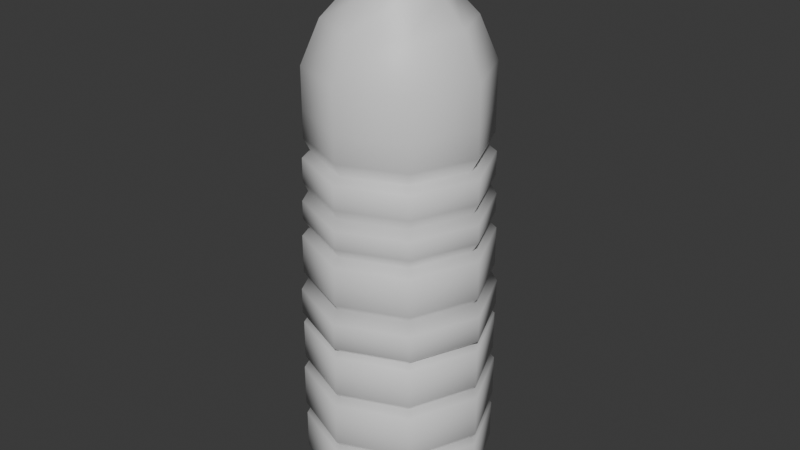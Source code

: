 # Source: Water.blend  (saved by Blender 4.0.36; exported with 4.5.12 LTS)
import bpy
from mathutils import Matrix  # noqa: F401  (used for matrix-valued properties, if any)

bpy.ops.wm.read_factory_settings(use_empty=True)
scene = bpy.context.scene
scene.name = 'Scene'

# ---- collections
col_collection = bpy.data.collections.new('Collection'); scene.collection.children.link(col_collection)

# ---- materials (node trees are filled in below, after node groups)
mat_material = bpy.data.materials.new('Material')
mat_material.alpha_threshold = 0.0
mat_material.use_transparent_shadow = False
mat_material.roughness = 0.5
mat_material.line_color = (0.0, 0.0, 0.0, 1.0)

# ---- material node trees
mat_material.use_nodes = True; mat_material.node_tree.nodes.clear()
_N = mat_material.node_tree.nodes; _L = mat_material.node_tree.links
n0 = _N.new('ShaderNodeOutputMaterial'); n0.name = 'Material Output'; n0.location = (300, 300)
n1 = _N.new('ShaderNodeBsdfPrincipled'); n1.name = 'Principled BSDF'; n1.location = (10, 300)
n1.inputs[3].default_value = 1.45
_L.new(n1.outputs[0], n0.inputs[0])
n0.is_active_output = True

# ---- world
world_world = bpy.data.worlds.new('World'); scene.world = world_world
world_world.use_nodes = True; world_world.node_tree.nodes.clear()
_N = world_world.node_tree.nodes; _L = world_world.node_tree.links
n0 = _N.new('ShaderNodeOutputWorld'); n0.name = 'World Output'; n0.location = (300, 300)
n1 = _N.new('ShaderNodeBackground'); n1.name = 'Background'; n1.location = (10, 300)
n1.inputs[0].default_value = (0.05088, 0.05088, 0.05088, 1.0)
_L.new(n1.outputs[0], n0.inputs[0])
n0.is_active_output = True
world_world.color = (0.05088, 0.05088, 0.05088)
world_world.use_sun_shadow = False
world_world.sun_shadow_jitter_overblur = 0.0

# ---- meshes
me_cube = bpy.data.meshes.new('Cube')
me_cube.from_pydata([(-1.237, 1.198, 5.42), (-1.237, 1.198, 4.882), (-1.75, -0.03919, 5.42), (-1.75, -0.03919, 4.882), (-1.237, -1.276, 5.42), (-1.237, -1.276, 4.882), (-6.077e-09, -1.789, 5.42), (-6.077e-09, -1.789, 4.882), (1.237, -1.276, 5.42), (1.237, -1.276, 4.882), (1.75, -0.03919, 5.42), (1.75, -0.03919, 4.882), (1.237, 1.198, 5.42), (1.237, 1.198, 4.882), (-6.077e-09, 1.711, 5.42), (-6.077e-09, 1.711, 4.882), (-1.628, -0.03919, 4.628), (-1.151, 1.112, 4.628), (-1.151, -1.19, 4.628), (1.628, -0.03919, 4.628), (1.151, -1.19, 4.628), (-3.863e-08, 1.588, 4.628), (1.151, 1.112, 4.628), (-3.863e-08, -1.667, 4.628), (-1.789, -0.03919, 4.491), (-1.265, 1.226, 4.491), (-1.265, -1.304, 4.491), (1.789, -0.03919, 4.491), (1.265, -1.304, 4.491), (-4.378e-08, 1.75, 4.491), (1.265, 1.226, 4.491), (-4.378e-08, -1.829, 4.491), (-1.789, -0.03919, 4.02), (-1.265, 1.226, 4.02), (-1.265, -1.304, 4.02), (1.789, -0.03919, 4.02), (1.265, -1.304, 4.02), (1.813e-08, 1.75, 4.02), (1.265, 1.226, 4.02), (1.813e-08, -1.829, 4.02), (-1.698, -0.03919, 3.824), (-1.201, 1.162, 3.824), (-1.201, -1.24, 3.824), (1.698, -0.03919, 3.824), (1.201, -1.24, 3.824), (1.695e-08, 1.659, 3.824), (1.201, 1.162, 3.824), (1.695e-08, -1.737, 3.824), (-1.816, -0.03919, 3.628), (-1.284, 1.245, 3.628), (-1.284, -1.323, 3.628), (1.816, -0.03919, 3.628), (1.284, -1.323, 3.628), (7.781e-09, 1.776, 3.628), (1.284, 1.245, 3.628), (7.781e-09, -1.855, 3.628), (-1.816, -0.03919, 3.256), (-1.284, 1.245, 3.256), (-1.284, -1.323, 3.256), (1.816, -0.03919, 3.256), (1.284, -1.323, 3.256), (3.021e-09, 1.776, 3.256), (1.284, 1.245, 3.256), (3.021e-09, -1.855, 3.256), (-1.689, -0.03919, 3.06), (-1.194, 1.155, 3.06), (-1.194, -1.234, 3.06), (1.689, -0.03919, 3.06), (1.194, -1.234, 3.06), (6.441e-09, 1.65, 3.06), (1.194, 1.155, 3.06), (6.441e-09, -1.728, 3.06), (-1.844, -0.03919, 2.903), (-1.304, 1.265, 2.903), (-1.304, -1.343, 2.903), (1.844, -0.03919, 2.903), (1.304, -1.343, 2.903), (1.269e-09, 1.805, 2.903), (1.304, 1.265, 2.903), (1.269e-09, -1.883, 2.903), (-1.844, -0.03919, 2.119), (-1.304, 1.265, 2.119), (-1.304, -1.343, 2.119), (1.844, -0.03919, 2.119), (1.304, -1.343, 2.119), (-4.732e-08, 1.805, 2.119), (1.304, 1.265, 2.119), (-4.732e-08, -1.883, 2.119), (-1.753, -0.03919, 2.002), (-1.24, 1.2, 2.002), (-1.24, -1.279, 2.002), (1.753, -0.03919, 2.002), (1.24, -1.279, 2.002), (-3.942e-08, 1.714, 2.002), (1.24, 1.2, 2.002), (-3.942e-08, -1.792, 2.002), (-1.898, -0.03919, 1.747), (-1.342, 1.303, 1.747), (-1.342, -1.381, 1.747), (1.898, -0.03919, 1.747), (1.342, -1.381, 1.747), (-6.334e-08, 1.859, 1.747), (1.342, 1.303, 1.747), (-6.334e-08, -1.937, 1.747), (-1.898, -0.03919, 1.218), (-1.342, 1.303, 1.218), (-1.342, -1.381, 1.218), (1.898, -0.03919, 1.218), (1.342, -1.381, 1.218), (-4.786e-08, 1.859, 1.218), (1.342, 1.303, 1.218), (-4.786e-08, -1.937, 1.218), (-1.744, -0.03919, 1.1), (-1.233, 1.194, 1.1), (-1.233, -1.272, 1.1), (1.744, -0.03919, 1.1), (1.233, -1.272, 1.1), (-3.721e-08, 1.705, 1.1), (1.233, 1.194, 1.1), (-3.721e-08, -1.783, 1.1), (-1.882, -0.03919, 1.002), (-1.331, 1.291, 1.002), (-1.331, -1.37, 1.002), (1.882, -0.03919, 1.002), (1.331, -1.37, 1.002), (-4.85e-08, 1.843, 1.002), (1.331, 1.291, 1.002), (-4.85e-08, -1.921, 1.002), (-1.882, -0.03919, 0.1988), (-1.331, 1.291, 0.1988), (-1.331, -1.37, 0.1988), (1.882, -0.03919, 0.1988), (1.331, -1.37, 0.1988), (-3.415e-08, 1.843, 0.1988), (1.331, 1.291, 0.1988), (-3.415e-08, -1.921, 0.1988), (-1.777, -0.03919, 0.08123), (-1.257, 1.217, 0.08123), (-1.257, -1.296, 0.08123), (1.777, -0.03919, 0.08123), (1.257, -1.296, 0.08123), (-2.727e-08, 1.738, 0.08123), (1.257, 1.217, 0.08123), (-2.727e-08, -1.816, 0.08123), (-1.912, -0.03919, -0.05595), (-1.352, 1.312, -0.05595), (-1.352, -1.391, -0.05595), (1.912, -0.03919, -0.05595), (1.352, -1.391, -0.05595), (-3.583e-08, 1.872, -0.05595), (1.352, 1.312, -0.05595), (-3.583e-08, -1.951, -0.05595), (-1.912, -0.03919, -0.9182), (-1.352, 1.312, -0.9182), (-1.352, -1.391, -0.9182), (1.912, -0.03919, -0.9182), (1.352, -1.391, -0.9182), (-3.583e-08, 1.872, -0.9182), (1.352, 1.312, -0.9182), (-3.583e-08, -1.951, -0.9182), (-1.805, -0.03919, -1.055), (-1.276, 1.237, -1.055), (-1.276, -1.316, -1.055), (1.805, -0.03919, -1.055), (1.276, -1.316, -1.055), (-2.911e-08, 1.766, -1.055), (1.276, 1.237, -1.055), (-2.911e-08, -1.844, -1.055), (-1.899, -0.03919, -1.173), (-1.343, 1.303, -1.173), (-1.343, -1.382, -1.173), (1.899, -0.03919, -1.173), (1.343, -1.382, -1.173), (-3.741e-08, 1.86, -1.173), (1.343, 1.303, -1.173), (-3.741e-08, -1.938, -1.173), (-1.899, -0.03919, -1.976), (-1.343, 1.303, -1.976), (-1.343, -1.382, -1.976), (1.899, -0.03919, -1.976), (1.343, -1.382, -1.976), (-4.68e-08, 1.86, -1.976), (1.343, 1.303, -1.976), (-4.68e-08, -1.938, -1.976), (-1.676, -0.03919, -2.466), (-1.185, 1.146, -2.466), (-1.185, -1.225, -2.466), (1.676, -0.03919, -2.466), (1.185, -1.225, -2.466), (-4.587e-08, 1.637, -2.466), (1.185, 1.146, -2.466), (-4.587e-08, -1.716, -2.466), (-1.298, -0.03919, -2.819), (-0.9181, 0.8789, -2.819), (-0.9181, -0.9573, -2.819), (1.298, -0.03919, -2.819), (0.9181, -0.9573, -2.819), (-1.992e-08, 1.259, -2.819), (0.9181, 0.8789, -2.819), (-1.992e-08, -1.338, -2.819), (-1.014, -0.03919, -2.819), (-0.7167, 0.6775, -2.819), (-0.7167, -0.7559, -2.819), (1.014, -0.03919, -2.819), (0.7167, -0.7559, -2.819), (-2.75e-09, 0.9744, -2.819), (0.7167, 0.6775, -2.819), (-2.75e-09, -1.053, -2.819), (-0.6491, -0.03919, -2.659), (-0.459, 0.4198, -2.659), (-0.459, -0.4982, -2.659), (0.6491, -0.03919, -2.659), (0.459, -0.4982, -2.659), (1.992e-08, 0.6099, -2.659), (0.459, 0.4198, -2.659), (1.992e-08, -0.6883, -2.659), (-1.237, 1.198, 6.243), (-1.75, -0.03919, 6.243), (-6.077e-09, 1.711, 6.243), (-1.237, -1.276, 6.243), (-6.077e-09, -1.789, 6.243), (1.237, -1.276, 6.243), (1.75, -0.03919, 6.243), (1.237, 1.198, 6.243), (-0.9842, 0.945, 7.089), (-1.392, -0.03919, 7.089), (-9.357e-09, 1.353, 7.089), (-0.9842, -1.023, 7.089), (-9.357e-09, -1.431, 7.089), (0.9842, -1.023, 7.089), (1.392, -0.03919, 7.089), (0.9842, 0.945, 7.089), (-0.6252, 0.5861, 7.63), (-0.8842, -0.03919, 7.63), (-4.128e-08, 0.845, 7.63), (-0.6252, -0.6644, 7.63), (-4.128e-08, -0.9234, 7.63), (0.6252, -0.6644, 7.63), (0.8842, -0.03919, 7.63), (0.6252, 0.5861, 7.63), (-0.6252, 0.5861, 7.913), (-0.8842, -0.03919, 7.913), (-4.128e-08, 0.845, 7.913), (-0.6252, -0.6644, 7.913), (-4.128e-08, -0.9234, 7.913), (0.6252, -0.6644, 7.913), (0.8842, -0.03919, 7.913), (0.6252, 0.5861, 7.913), (-0.7142, 0.675, 7.913), (-1.01, -0.03919, 7.913), (-4.821e-08, 0.9708, 7.913), (-0.7142, -0.7534, 7.913), (-4.821e-08, -1.049, 7.913), (0.7142, -0.7534, 7.913), (1.01, -0.03919, 7.913), (0.7142, 0.675, 7.913), (-0.7142, 0.675, 7.96), (-1.01, -0.03919, 7.96), (-4.821e-08, 0.9708, 7.96), (-0.7142, -0.7534, 7.96), (-4.821e-08, -1.049, 7.96), (0.7142, -0.7534, 7.96), (1.01, -0.03919, 7.96), (0.7142, 0.675, 7.96), (-0.6459, 0.6067, 7.96), (-0.9134, -0.03919, 7.96), (-4.431e-08, 0.8742, 7.96), (-0.6459, -0.6851, 7.96), (-4.431e-08, -0.9526, 7.96), (0.6459, -0.6851, 7.96), (0.9134, -0.03919, 7.96), (0.6459, 0.6067, 7.96), (-0.6459, 0.6067, 8.273), (-0.9134, -0.03919, 8.273), (-4.431e-08, 0.8742, 8.273), (-0.6459, -0.6851, 8.273), (-4.431e-08, -0.9526, 8.273), (0.6459, -0.6851, 8.273), (0.9134, -0.03919, 8.273), (0.6459, 0.6067, 8.273), (-0.6243, 0.5851, 8.273), (-0.8829, -0.03919, 8.273), (-4.308e-08, 0.8437, 8.273), (-0.6243, -0.6635, 8.273), (-4.308e-08, -0.922, 8.273), (0.6243, -0.6635, 8.273), (0.8829, -0.03919, 8.273), (0.6243, 0.5851, 8.273), (-0.6243, 0.5851, 8.841), (-0.8829, -0.03919, 8.841), (-4.308e-08, 0.8437, 8.841), (-0.6243, -0.6635, 8.841), (-4.308e-08, -0.922, 8.841), (0.6243, -0.6635, 8.841), (0.8829, -0.03919, 8.841), (0.6243, 0.5851, 8.841), (-0.5482, 0.509, 8.9), (-0.7753, -0.03919, 8.9), (-3.965e-08, 0.7361, 8.9), (-0.5482, -0.5874, 8.9), (-3.965e-08, -0.8145, 8.9), (0.5482, -0.5874, 8.9), (0.7753, -0.03919, 8.9), (0.5482, 0.509, 8.9)], [], [(5, 4, 2, 3), (13, 12, 10, 11), (15, 14, 12, 13), (9, 8, 6, 7), (7, 6, 4, 5), (11, 10, 8, 9), (8, 10, 222, 221), (3, 2, 0, 1), (1, 0, 14, 15), (13, 11, 19, 22), (17, 21, 29, 25), (15, 13, 22, 21), (1, 15, 21, 17), (7, 5, 18, 23), (5, 3, 16, 18), (3, 1, 17, 16), (9, 7, 23, 20), (11, 9, 20, 19), (31, 26, 34, 39), (20, 23, 31, 28), (19, 20, 28, 27), (16, 17, 25, 24), (22, 19, 27, 30), (23, 18, 26, 31), (21, 22, 30, 29), (18, 16, 24, 26), (32, 33, 41, 40), (29, 30, 38, 37), (26, 24, 32, 34), (25, 29, 37, 33), (28, 31, 39, 36), (27, 28, 36, 35), (24, 25, 33, 32), (30, 27, 35, 38), (41, 45, 53, 49), (38, 35, 43, 46), (39, 34, 42, 47), (37, 38, 46, 45), (34, 32, 40, 42), (33, 37, 45, 41), (36, 39, 47, 44), (35, 36, 44, 43), (53, 54, 62, 61), (44, 47, 55, 52), (43, 44, 52, 51), (40, 41, 49, 48), (46, 43, 51, 54), (47, 42, 50, 55), (45, 46, 54, 53), (42, 40, 48, 50), (62, 59, 67, 70), (50, 48, 56, 58), (49, 53, 61, 57), (52, 55, 63, 60), (51, 52, 60, 59), (48, 49, 57, 56), (54, 51, 59, 62), (55, 50, 58, 63), (68, 71, 79, 76), (63, 58, 66, 71), (61, 62, 70, 69), (58, 56, 64, 66), (57, 61, 69, 65), (60, 63, 71, 68), (59, 60, 68, 67), (56, 57, 65, 64), (73, 77, 85, 81), (67, 68, 76, 75), (64, 65, 73, 72), (70, 67, 75, 78), (71, 66, 74, 79), (69, 70, 78, 77), (66, 64, 72, 74), (65, 69, 77, 73), (87, 82, 90, 95), (76, 79, 87, 84), (75, 76, 84, 83), (72, 73, 81, 80), (78, 75, 83, 86), (79, 74, 82, 87), (77, 78, 86, 85), (74, 72, 80, 82), (88, 89, 97, 96), (85, 86, 94, 93), (82, 80, 88, 90), (81, 85, 93, 89), (84, 87, 95, 92), (83, 84, 92, 91), (80, 81, 89, 88), (86, 83, 91, 94), (97, 101, 109, 105), (94, 91, 99, 102), (95, 90, 98, 103), (93, 94, 102, 101), (90, 88, 96, 98), (89, 93, 101, 97), (92, 95, 103, 100), (91, 92, 100, 99), (106, 104, 112, 114), (100, 103, 111, 108), (99, 100, 108, 107), (96, 97, 105, 104), (102, 99, 107, 110), (103, 98, 106, 111), (101, 102, 110, 109), (98, 96, 104, 106), (118, 115, 123, 126), (105, 109, 117, 113), (108, 111, 119, 116), (107, 108, 116, 115), (104, 105, 113, 112), (110, 107, 115, 118), (111, 106, 114, 119), (109, 110, 118, 117), (123, 124, 132, 131), (119, 114, 122, 127), (117, 118, 126, 125), (114, 112, 120, 122), (113, 117, 125, 121), (116, 119, 127, 124), (115, 116, 124, 123), (112, 113, 121, 120), (129, 133, 141, 137), (120, 121, 129, 128), (126, 123, 131, 134), (127, 122, 130, 135), (125, 126, 134, 133), (122, 120, 128, 130), (121, 125, 133, 129), (124, 127, 135, 132), (141, 142, 150, 149), (132, 135, 143, 140), (131, 132, 140, 139), (128, 129, 137, 136), (134, 131, 139, 142), (135, 130, 138, 143), (133, 134, 142, 141), (130, 128, 136, 138), (150, 147, 155, 158), (138, 136, 144, 146), (137, 141, 149, 145), (140, 143, 151, 148), (139, 140, 148, 147), (136, 137, 145, 144), (142, 139, 147, 150), (143, 138, 146, 151), (156, 159, 167, 164), (151, 146, 154, 159), (149, 150, 158, 157), (146, 144, 152, 154), (145, 149, 157, 153), (148, 151, 159, 156), (147, 148, 156, 155), (144, 145, 153, 152), (161, 165, 173, 169), (155, 156, 164, 163), (152, 153, 161, 160), (158, 155, 163, 166), (159, 154, 162, 167), (157, 158, 166, 165), (154, 152, 160, 162), (153, 157, 165, 161), (175, 170, 178, 183), (164, 167, 175, 172), (163, 164, 172, 171), (160, 161, 169, 168), (166, 163, 171, 174), (167, 162, 170, 175), (165, 166, 174, 173), (162, 160, 168, 170), (176, 177, 185, 184), (173, 174, 182, 181), (170, 168, 176, 178), (169, 173, 181, 177), (172, 175, 183, 180), (171, 172, 180, 179), (168, 169, 177, 176), (174, 171, 179, 182), (185, 189, 197, 193), (182, 179, 187, 190), (183, 178, 186, 191), (181, 182, 190, 189), (178, 176, 184, 186), (177, 181, 189, 185), (180, 183, 191, 188), (179, 180, 188, 187), (194, 192, 200, 202), (188, 191, 199, 196), (187, 188, 196, 195), (184, 185, 193, 192), (190, 187, 195, 198), (191, 186, 194, 199), (189, 190, 198, 197), (186, 184, 192, 194), (206, 203, 211, 214), (193, 197, 205, 201), (196, 199, 207, 204), (195, 196, 204, 203), (192, 193, 201, 200), (198, 195, 203, 206), (199, 194, 202, 207), (197, 198, 206, 205), (214, 211, 212, 215, 210, 208, 209, 213), (207, 202, 210, 215), (205, 206, 214, 213), (202, 200, 208, 210), (201, 205, 213, 209), (204, 207, 215, 212), (203, 204, 212, 211), (200, 201, 209, 208), (222, 223, 231, 230), (2, 4, 219, 217), (14, 0, 216, 218), (6, 8, 221, 220), (12, 14, 218, 223), (0, 2, 217, 216), (10, 12, 223, 222), (4, 6, 220, 219), (227, 228, 236, 235), (220, 221, 229, 228), (217, 219, 227, 225), (216, 217, 225, 224), (223, 218, 226, 231), (221, 222, 230, 229), (219, 220, 228, 227), (218, 216, 224, 226), (239, 234, 242, 247), (226, 224, 232, 234), (230, 231, 239, 238), (228, 229, 237, 236), (225, 227, 235, 233), (224, 225, 233, 232), (231, 226, 234, 239), (229, 230, 238, 237), (244, 245, 253, 252), (237, 238, 246, 245), (235, 236, 244, 243), (234, 232, 240, 242), (238, 239, 247, 246), (236, 237, 245, 244), (233, 235, 243, 241), (232, 233, 241, 240), (254, 255, 263, 262), (241, 243, 251, 249), (240, 241, 249, 248), (247, 242, 250, 255), (245, 246, 254, 253), (243, 244, 252, 251), (242, 240, 248, 250), (246, 247, 255, 254), (261, 262, 270, 269), (252, 253, 261, 260), (249, 251, 259, 257), (248, 249, 257, 256), (255, 250, 258, 263), (253, 254, 262, 261), (251, 252, 260, 259), (250, 248, 256, 258), (264, 265, 273, 272), (259, 260, 268, 267), (258, 256, 264, 266), (262, 263, 271, 270), (260, 261, 269, 268), (257, 259, 267, 265), (256, 257, 265, 264), (263, 258, 266, 271), (278, 279, 287, 286), (271, 266, 274, 279), (269, 270, 278, 277), (267, 268, 276, 275), (266, 264, 272, 274), (270, 271, 279, 278), (268, 269, 277, 276), (265, 267, 275, 273), (282, 280, 288, 290), (276, 277, 285, 284), (273, 275, 283, 281), (272, 273, 281, 280), (279, 274, 282, 287), (277, 278, 286, 285), (275, 276, 284, 283), (274, 272, 280, 282), (295, 290, 298, 303), (286, 287, 295, 294), (284, 285, 293, 292), (281, 283, 291, 289), (280, 281, 289, 288), (287, 282, 290, 295), (285, 286, 294, 293), (283, 284, 292, 291), (299, 300, 301, 302, 303, 298, 296, 297), (293, 294, 302, 301), (291, 292, 300, 299), (290, 288, 296, 298), (294, 295, 303, 302), (292, 293, 301, 300), (289, 291, 299, 297), (288, 289, 297, 296)])
me_cube.polygons.foreach_set('use_smooth', [True] * 298)
_uv = me_cube.uv_layers.new(name='UVMap')
_uv.uv.foreach_set('vector', [0.6732, 0.1999, 0.675, 0.1667, 0.7335, 0.171, 0.7317, 0.2043, 0.6564, 0.9157, 0.6564, 0.8824, 0.715, 0.8836, 0.715, 0.9169, 0.5734, 0.9157, 0.5734, 0.8824, 0.6564, 0.8824, 0.6564, 0.9157, 0.8162, 0.9157, 0.8162, 0.8824, 0.8748, 0.8836, 0.8748, 0.9169, 0.5903, 0.1954, 0.5921, 0.1622, 0.675, 0.1667, 0.6732, 0.1999, 0.7332, 0.9157, 0.7332, 0.8824, 0.8162, 0.8824, 0.8162, 0.9157, 0.8162, 0.8824, 0.7332, 0.8824, 0.7332, 0.8314, 0.8162, 0.8314, 0.4136, 0.9157, 0.4136, 0.8824, 0.4965, 0.8824, 0.4965, 0.9157, 0.4965, 0.9157, 0.4965, 0.8824, 0.5552, 0.8836, 0.5552, 0.9169, 0.6564, 0.9157, 0.715, 0.9169, 0.708, 0.9327, 0.6535, 0.9316, 0.7295, 0.4602, 0.7841, 0.4057, 0.7934, 0.4095, 0.7334, 0.4695, 0.5734, 0.9157, 0.6564, 0.9157, 0.6535, 0.9316, 0.5763, 0.9316, 0.4965, 0.9157, 0.5552, 0.9169, 0.5482, 0.9327, 0.4937, 0.9316, 0.5903, 0.1954, 0.6732, 0.1999, 0.6694, 0.2157, 0.5924, 0.2115, 0.3549, 0.9169, 0.4136, 0.9157, 0.4165, 0.9316, 0.3619, 0.9327, 0.4136, 0.9157, 0.4965, 0.9157, 0.4937, 0.9316, 0.4165, 0.9316, 0.8162, 0.9157, 0.8748, 0.9169, 0.8679, 0.9327, 0.8133, 0.9316, 0.7332, 0.9157, 0.8162, 0.9157, 0.8133, 0.9316, 0.7361, 0.9316, 0.3549, 0.6493, 0.3549, 0.5644, 0.384, 0.5644, 0.384, 0.6493, 0.6523, 0.2739, 0.5978, 0.3285, 0.5885, 0.3246, 0.6485, 0.2646, 0.7295, 0.2739, 0.6523, 0.2739, 0.6485, 0.2646, 0.7334, 0.2646, 0.6523, 0.4602, 0.7295, 0.4602, 0.7334, 0.4695, 0.6485, 0.4695, 0.7841, 0.3285, 0.7295, 0.2739, 0.7334, 0.2646, 0.7934, 0.3246, 0.5978, 0.3285, 0.5978, 0.4057, 0.5885, 0.4095, 0.5885, 0.3246, 0.7841, 0.4057, 0.7841, 0.3285, 0.7934, 0.3246, 0.7934, 0.4095, 0.5978, 0.4057, 0.6523, 0.4602, 0.6485, 0.4695, 0.5885, 0.4095, 0.03821, 0.6713, 0.03821, 0.5864, 0.05046, 0.5886, 0.05046, 0.6691, 0.5769, 0.6493, 0.5769, 0.5644, 0.6061, 0.5644, 0.6061, 0.6493, 0.3549, 0.5644, 0.3561, 0.5044, 0.3852, 0.5044, 0.384, 0.5644, 0.009077, 0.5864, 0.01028, 0.5264, 0.03941, 0.5264, 0.03821, 0.5864, 0.3561, 0.7093, 0.3549, 0.6493, 0.384, 0.6493, 0.3852, 0.7093, 0.7556, 0.00978, 0.8404, 0.009077, 0.8407, 0.03821, 0.7558, 0.03892, 0.009077, 0.6713, 0.009077, 0.5864, 0.03821, 0.5864, 0.03821, 0.6713, 0.5769, 0.5644, 0.5781, 0.5044, 0.6073, 0.5044, 0.6061, 0.5644, 0.6195, 0.7041, 0.6183, 0.6471, 0.6303, 0.6499, 0.6315, 0.7108, 0.6061, 0.5644, 0.6073, 0.5044, 0.6195, 0.5097, 0.6183, 0.5666, 0.384, 0.6493, 0.384, 0.5644, 0.3963, 0.5666, 0.3963, 0.6471, 0.6061, 0.6493, 0.6061, 0.5644, 0.6183, 0.5666, 0.6183, 0.6471, 0.384, 0.5644, 0.3852, 0.5044, 0.3974, 0.5097, 0.3963, 0.5666, 0.03821, 0.5864, 0.03941, 0.5264, 0.0516, 0.5316, 0.05046, 0.5886, 0.3852, 0.7093, 0.384, 0.6493, 0.3963, 0.6471, 0.3974, 0.7041, 0.7558, 0.03892, 0.8407, 0.03821, 0.8386, 0.05048, 0.7581, 0.05114, 0.6303, 0.6499, 0.6303, 0.5638, 0.6534, 0.5638, 0.6534, 0.6499, 0.3974, 0.7041, 0.3963, 0.6471, 0.4083, 0.6499, 0.4095, 0.7108, 0.7581, 0.05114, 0.8386, 0.05048, 0.8415, 0.06246, 0.7554, 0.06317, 0.05046, 0.6691, 0.05046, 0.5886, 0.06246, 0.5858, 0.06246, 0.6719, 0.6183, 0.5666, 0.6195, 0.5097, 0.6315, 0.5029, 0.6303, 0.5638, 0.3963, 0.6471, 0.3963, 0.5666, 0.4083, 0.5638, 0.4083, 0.6499, 0.6183, 0.6471, 0.6183, 0.5666, 0.6303, 0.5638, 0.6303, 0.6499, 0.0516, 0.726, 0.05046, 0.6691, 0.06246, 0.6719, 0.06368, 0.7328, 0.6534, 0.5638, 0.6546, 0.5029, 0.6668, 0.5102, 0.6657, 0.5668, 0.4083, 0.5638, 0.4095, 0.5029, 0.4326, 0.5029, 0.4313, 0.5638, 0.06246, 0.5858, 0.06368, 0.5249, 0.08675, 0.5249, 0.08553, 0.5858, 0.8415, 0.06246, 0.9024, 0.06317, 0.9026, 0.08624, 0.8417, 0.08552, 0.7554, 0.06317, 0.8415, 0.06246, 0.8417, 0.08552, 0.7556, 0.08624, 0.06246, 0.6719, 0.06246, 0.5858, 0.08553, 0.5858, 0.08553, 0.6719, 0.6303, 0.5638, 0.6315, 0.5029, 0.6546, 0.5029, 0.6534, 0.5638, 0.4083, 0.6499, 0.4083, 0.5638, 0.4313, 0.5638, 0.4313, 0.6499, 0.9265, 0.2002, 0.9265, 0.1201, 0.9353, 0.1165, 0.9353, 0.2039, 0.4313, 0.6499, 0.4313, 0.5638, 0.4436, 0.5668, 0.4436, 0.6469, 0.6534, 0.6499, 0.6534, 0.5638, 0.6657, 0.5668, 0.6657, 0.6469, 0.08675, 0.7328, 0.08553, 0.6719, 0.09782, 0.6689, 0.09895, 0.7255, 0.08553, 0.5858, 0.08675, 0.5249, 0.09895, 0.5321, 0.09782, 0.5888, 0.4326, 0.7108, 0.4313, 0.6499, 0.4436, 0.6469, 0.4448, 0.7036, 0.7556, 0.08624, 0.8417, 0.08552, 0.8388, 0.09783, 0.7587, 0.0985, 0.08553, 0.6719, 0.08553, 0.5858, 0.09782, 0.5888, 0.09782, 0.6689, 0.1074, 0.5851, 0.1086, 0.5233, 0.1572, 0.5233, 0.1559, 0.5851, 0.7587, 0.0985, 0.8388, 0.09783, 0.8425, 0.1073, 0.7551, 0.1081, 0.09782, 0.6689, 0.09782, 0.5888, 0.1074, 0.5851, 0.1074, 0.6726, 0.9328, 0.582, 0.9328, 0.5019, 0.9416, 0.4982, 0.9416, 0.5857, 0.4436, 0.6469, 0.4436, 0.5668, 0.4532, 0.5632, 0.4532, 0.6506, 0.6657, 0.6469, 0.6657, 0.5668, 0.6752, 0.5632, 0.6752, 0.6506, 0.9416, 0.6075, 0.9416, 0.6876, 0.9328, 0.6913, 0.9328, 0.6038, 0.9426, 0.391, 0.9426, 0.4711, 0.9337, 0.4748, 0.9337, 0.3874, 0.5017, 0.6506, 0.5017, 0.5632, 0.5091, 0.5653, 0.5091, 0.6484, 0.8425, 0.1073, 0.9044, 0.1081, 0.9048, 0.1566, 0.8429, 0.1559, 0.7551, 0.1081, 0.8425, 0.1073, 0.8429, 0.1559, 0.7555, 0.1566, 0.1074, 0.6726, 0.1074, 0.5851, 0.1559, 0.5851, 0.1559, 0.6726, 0.6752, 0.5632, 0.6765, 0.5013, 0.725, 0.5013, 0.7238, 0.5632, 0.4532, 0.6506, 0.4532, 0.5632, 0.5017, 0.5632, 0.5017, 0.6506, 0.6752, 0.6506, 0.6752, 0.5632, 0.7238, 0.5632, 0.7238, 0.6506, 0.4532, 0.5632, 0.4544, 0.5013, 0.503, 0.5013, 0.5017, 0.5632, 0.1633, 0.6704, 0.1633, 0.5873, 0.1789, 0.5838, 0.1789, 0.6738, 0.7238, 0.6506, 0.7238, 0.5632, 0.7312, 0.5653, 0.7312, 0.6484, 0.5017, 0.5632, 0.503, 0.5013, 0.5103, 0.5065, 0.5091, 0.5653, 0.1559, 0.5851, 0.1572, 0.5233, 0.1645, 0.5285, 0.1633, 0.5873, 0.8429, 0.1559, 0.9048, 0.1566, 0.8996, 0.164, 0.8409, 0.1633, 0.7555, 0.1566, 0.8429, 0.1559, 0.8409, 0.1633, 0.7577, 0.164, 0.1559, 0.6726, 0.1559, 0.5851, 0.1633, 0.5873, 0.1633, 0.6704, 0.7238, 0.5632, 0.725, 0.5013, 0.7323, 0.5065, 0.7312, 0.5653, 0.1789, 0.5838, 0.1802, 0.5202, 0.213, 0.5202, 0.2117, 0.5838, 0.7312, 0.5653, 0.7323, 0.5065, 0.7481, 0.4982, 0.7468, 0.5619, 0.5091, 0.6484, 0.5091, 0.5653, 0.5247, 0.5619, 0.5247, 0.6519, 0.7312, 0.6484, 0.7312, 0.5653, 0.7468, 0.5619, 0.7468, 0.6519, 0.5091, 0.5653, 0.5103, 0.5065, 0.526, 0.4982, 0.5247, 0.5619, 0.1633, 0.5873, 0.1645, 0.5285, 0.1802, 0.5202, 0.1789, 0.5838, 0.8409, 0.1633, 0.8996, 0.164, 0.9081, 0.1796, 0.8444, 0.1789, 0.7577, 0.164, 0.8409, 0.1633, 0.8444, 0.1789, 0.7544, 0.1796, 0.4185, 0.009077, 0.5085, 0.009077, 0.5049, 0.01789, 0.4222, 0.01789, 0.8444, 0.1789, 0.9081, 0.1796, 0.9083, 0.2124, 0.8447, 0.2117, 0.7544, 0.1796, 0.8444, 0.1789, 0.8447, 0.2117, 0.7547, 0.2124, 0.1789, 0.6738, 0.1789, 0.5838, 0.2117, 0.5838, 0.2117, 0.6738, 0.7468, 0.5619, 0.7481, 0.4982, 0.7808, 0.4982, 0.7796, 0.5619, 0.5247, 0.6519, 0.5247, 0.5619, 0.5575, 0.5619, 0.5575, 0.6519, 0.7468, 0.6519, 0.7468, 0.5619, 0.7796, 0.5619, 0.7796, 0.6519, 0.5247, 0.5619, 0.526, 0.4982, 0.5588, 0.4982, 0.5575, 0.5619, 0.5624, 0.331, 0.504, 0.2725, 0.5072, 0.2646, 0.5703, 0.3277, 0.5722, 0.07271, 0.5722, 0.1627, 0.5634, 0.1591, 0.5634, 0.07636, 0.3549, 0.1627, 0.3549, 0.07271, 0.3637, 0.07636, 0.3637, 0.1591, 0.4185, 0.2264, 0.3549, 0.1627, 0.3637, 0.1591, 0.4222, 0.2175, 0.5085, 0.009077, 0.5722, 0.07271, 0.5634, 0.07636, 0.5049, 0.01789, 0.5085, 0.2264, 0.4185, 0.2264, 0.4222, 0.2175, 0.5049, 0.2175, 0.3549, 0.07271, 0.4185, 0.009077, 0.4222, 0.01789, 0.3637, 0.07636, 0.5722, 0.1627, 0.5085, 0.2264, 0.5049, 0.2175, 0.5634, 0.1591, 0.009782, 0.2646, 0.09902, 0.2646, 0.09902, 0.3144, 0.009782, 0.3144, 0.3628, 0.331, 0.3628, 0.4137, 0.3549, 0.417, 0.3549, 0.3277, 0.5624, 0.4137, 0.5624, 0.331, 0.5703, 0.3277, 0.5703, 0.417, 0.3628, 0.4137, 0.4213, 0.4722, 0.418, 0.4801, 0.3549, 0.417, 0.504, 0.4722, 0.5624, 0.4137, 0.5703, 0.417, 0.5072, 0.4801, 0.4213, 0.2725, 0.3628, 0.331, 0.3549, 0.3277, 0.418, 0.2646, 0.504, 0.2725, 0.4213, 0.2725, 0.418, 0.2646, 0.5072, 0.2646, 0.4213, 0.4722, 0.504, 0.4722, 0.5072, 0.4801, 0.418, 0.4801, 0.9225, 0.8364, 0.9225, 0.9256, 0.9165, 0.9231, 0.9165, 0.8388, 0.009782, 0.009077, 0.09902, 0.009077, 0.09902, 0.05885, 0.009782, 0.05885, 0.2719, 0.2646, 0.335, 0.2659, 0.335, 0.3157, 0.2719, 0.3144, 0.1827, 0.009077, 0.2719, 0.009077, 0.2719, 0.05885, 0.1827, 0.05885, 0.1827, 0.2646, 0.2719, 0.2646, 0.2719, 0.3144, 0.1827, 0.3144, 0.2719, 0.009077, 0.335, 0.01034, 0.335, 0.06012, 0.2719, 0.05885, 0.09902, 0.009077, 0.1621, 0.01034, 0.1621, 0.06012, 0.09902, 0.05885, 0.09902, 0.2646, 0.1621, 0.2659, 0.1621, 0.3157, 0.09902, 0.3144, 0.1852, 0.3218, 0.2695, 0.3218, 0.2726, 0.3302, 0.182, 0.3302, 0.2529, 0.7322, 0.2529, 0.6429, 0.2589, 0.6454, 0.2589, 0.7297, 0.009782, 0.3144, 0.09902, 0.3144, 0.09654, 0.3218, 0.01226, 0.3218, 0.009782, 0.05885, 0.09902, 0.05885, 0.09654, 0.06626, 0.01226, 0.06626, 0.9165, 0.8182, 0.9165, 0.729, 0.9225, 0.7314, 0.9225, 0.8157, 0.1827, 0.05885, 0.2719, 0.05885, 0.2695, 0.06626, 0.1852, 0.06626, 0.1827, 0.3144, 0.2719, 0.3144, 0.2695, 0.3218, 0.1852, 0.3218, 0.9325, 0.009077, 0.9325, 0.09832, 0.9265, 0.09584, 0.9265, 0.01156, 0.2726, 0.3302, 0.3367, 0.3314, 0.3367, 0.3849, 0.2726, 0.3836, 0.8192, 0.3906, 0.8192, 0.4748, 0.8115, 0.478, 0.8115, 0.3874, 0.8451, 0.3906, 0.8451, 0.4748, 0.8374, 0.478, 0.8374, 0.3874, 0.2911, 0.7269, 0.2911, 0.6426, 0.2988, 0.6394, 0.2988, 0.7301, 0.01226, 0.3218, 0.09654, 0.3218, 0.09973, 0.3302, 0.009077, 0.3302, 0.01226, 0.06626, 0.09654, 0.06626, 0.09973, 0.0746, 0.009077, 0.0746, 0.3169, 0.7269, 0.3169, 0.6426, 0.3246, 0.6394, 0.3246, 0.7301, 0.1852, 0.06626, 0.2695, 0.06626, 0.2726, 0.0746, 0.182, 0.0746, 0.09973, 0.3836, 0.1638, 0.3849, 0.1577, 0.3934, 0.09721, 0.3922, 0.182, 0.0746, 0.2726, 0.0746, 0.2726, 0.128, 0.182, 0.128, 0.182, 0.3302, 0.2726, 0.3302, 0.2726, 0.3836, 0.182, 0.3836, 0.2726, 0.0746, 0.3367, 0.07588, 0.3367, 0.1293, 0.2726, 0.128, 0.09973, 0.0746, 0.1638, 0.07588, 0.1638, 0.1293, 0.09973, 0.128, 0.09973, 0.3302, 0.1638, 0.3314, 0.1638, 0.3849, 0.09973, 0.3836, 0.009077, 0.3302, 0.09973, 0.3302, 0.09973, 0.3836, 0.009077, 0.3836, 0.009077, 0.0746, 0.09973, 0.0746, 0.09973, 0.128, 0.009077, 0.128, 0.9156, 0.3896, 0.9156, 0.4752, 0.9102, 0.4774, 0.9102, 0.3874, 0.009077, 0.3836, 0.09973, 0.3836, 0.09721, 0.3922, 0.0116, 0.3922, 0.009077, 0.128, 0.09973, 0.128, 0.09721, 0.1366, 0.0116, 0.1366, 0.2726, 0.3836, 0.3367, 0.3849, 0.3306, 0.3934, 0.2701, 0.3922, 0.182, 0.128, 0.2726, 0.128, 0.2701, 0.1366, 0.1845, 0.1366, 0.182, 0.3836, 0.2726, 0.3836, 0.2701, 0.3922, 0.1845, 0.3922, 0.2726, 0.128, 0.3367, 0.1293, 0.3306, 0.1379, 0.2701, 0.1366, 0.09973, 0.128, 0.1638, 0.1293, 0.1577, 0.1379, 0.09721, 0.1366, 0.1823, 0.1438, 0.2723, 0.1438, 0.2723, 0.1936, 0.1823, 0.1936, 0.8632, 0.4752, 0.8632, 0.3896, 0.8686, 0.3874, 0.8686, 0.4774, 0.0116, 0.3922, 0.09721, 0.3922, 0.09943, 0.3994, 0.009381, 0.3994, 0.0116, 0.1366, 0.09721, 0.1366, 0.09943, 0.1438, 0.009381, 0.1438, 0.893, 0.8168, 0.893, 0.7312, 0.8984, 0.729, 0.8984, 0.819, 0.1845, 0.1366, 0.2701, 0.1366, 0.2723, 0.1438, 0.1823, 0.1438, 0.1845, 0.3922, 0.2701, 0.3922, 0.2723, 0.3994, 0.1823, 0.3994, 0.8921, 0.3896, 0.8921, 0.4752, 0.8867, 0.4774, 0.8867, 0.3874, 0.009381, 0.1936, 0.09943, 0.1936, 0.09415, 0.2242, 0.01465, 0.2242, 0.1823, 0.3994, 0.2723, 0.3994, 0.2723, 0.4492, 0.1823, 0.4492, 0.2723, 0.1438, 0.336, 0.1451, 0.336, 0.1949, 0.2723, 0.1936, 0.09943, 0.1438, 0.1631, 0.1451, 0.1631, 0.1949, 0.09943, 0.1936, 0.09943, 0.3994, 0.1631, 0.4006, 0.1631, 0.4504, 0.09943, 0.4492, 0.009381, 0.3994, 0.09943, 0.3994, 0.09943, 0.4492, 0.009381, 0.4492, 0.009381, 0.1438, 0.09943, 0.1438, 0.09943, 0.1936, 0.009381, 0.1936, 0.2723, 0.3994, 0.336, 0.4006, 0.336, 0.4504, 0.2723, 0.4492, 0.201, 0.8866, 0.1448, 0.9429, 0.1358, 0.9212, 0.1794, 0.8777, 0.2723, 0.4492, 0.336, 0.4504, 0.3233, 0.4809, 0.2671, 0.4798, 0.1823, 0.1936, 0.2723, 0.1936, 0.2671, 0.2242, 0.1876, 0.2242, 0.1823, 0.4492, 0.2723, 0.4492, 0.2671, 0.4798, 0.1876, 0.4798, 0.2723, 0.1936, 0.336, 0.1949, 0.3233, 0.2253, 0.2671, 0.2242, 0.09943, 0.1936, 0.1631, 0.1949, 0.1504, 0.2253, 0.09415, 0.2242, 0.09943, 0.4492, 0.1631, 0.4504, 0.1504, 0.4809, 0.09415, 0.4798, 0.009381, 0.4492, 0.09943, 0.4492, 0.09415, 0.4798, 0.01465, 0.4798, 0.1358, 0.7726, 0.1794, 0.8161, 0.1631, 0.8229, 0.1291, 0.7889, 0.009077, 0.8071, 0.06529, 0.7509, 0.07425, 0.7726, 0.03071, 0.8161, 0.01465, 0.4798, 0.09415, 0.4798, 0.08519, 0.502, 0.02361, 0.502, 0.01465, 0.2242, 0.09415, 0.2242, 0.08519, 0.2465, 0.02361, 0.2465, 0.06529, 0.9429, 0.009077, 0.8866, 0.03071, 0.8777, 0.07425, 0.9212, 0.1876, 0.2242, 0.2671, 0.2242, 0.2581, 0.2465, 0.1965, 0.2465, 0.1876, 0.4798, 0.2671, 0.4798, 0.2581, 0.502, 0.1965, 0.502, 0.1448, 0.7509, 0.201, 0.8071, 0.1794, 0.8161, 0.1358, 0.7726, 0.08101, 0.9049, 0.04702, 0.8709, 0.06788, 0.8623, 0.08965, 0.884, 0.1794, 0.8777, 0.1358, 0.9212, 0.1291, 0.9049, 0.1631, 0.8709, 0.03071, 0.8161, 0.07425, 0.7726, 0.08101, 0.7889, 0.04702, 0.8229, 0.03071, 0.8777, 0.03071, 0.8161, 0.04702, 0.8229, 0.04702, 0.8709, 0.1794, 0.8161, 0.1794, 0.8777, 0.1631, 0.8709, 0.1631, 0.8229, 0.07425, 0.9212, 0.03071, 0.8777, 0.04702, 0.8709, 0.08101, 0.9049, 0.07425, 0.7726, 0.1358, 0.7726, 0.1291, 0.7889, 0.08101, 0.7889, 0.1358, 0.9212, 0.07425, 0.9212, 0.08101, 0.9049, 0.1291, 0.9049, 0.08965, 0.884, 0.06788, 0.8623, 0.06788, 0.8315, 0.08965, 0.8097, 0.1204, 0.8097, 0.1422, 0.8315, 0.1422, 0.8623, 0.1204, 0.884, 0.08101, 0.7889, 0.1291, 0.7889, 0.1204, 0.8097, 0.08965, 0.8097, 0.1291, 0.9049, 0.08101, 0.9049, 0.08965, 0.884, 0.1204, 0.884, 0.1291, 0.7889, 0.1631, 0.8229, 0.1422, 0.8315, 0.1204, 0.8097, 0.1631, 0.8709, 0.1291, 0.9049, 0.1204, 0.884, 0.1422, 0.8623, 0.04702, 0.8229, 0.08101, 0.7889, 0.08965, 0.8097, 0.06788, 0.8315, 0.04702, 0.8709, 0.04702, 0.8229, 0.06788, 0.8315, 0.06788, 0.8623, 0.1631, 0.8229, 0.1631, 0.8709, 0.1422, 0.8623, 0.1422, 0.8315, 0.715, 0.8326, 0.6564, 0.8314, 0.6479, 0.7794, 0.6945, 0.7803, 0.7335, 0.171, 0.675, 0.1667, 0.6777, 0.1158, 0.7363, 0.1201, 0.5552, 0.8836, 0.4965, 0.8824, 0.4965, 0.8314, 0.5552, 0.8326, 0.8748, 0.8836, 0.8162, 0.8824, 0.8162, 0.8314, 0.8748, 0.8326, 0.6564, 0.8824, 0.5734, 0.8824, 0.5734, 0.8314, 0.6564, 0.8314, 0.4965, 0.8824, 0.4136, 0.8824, 0.4136, 0.8314, 0.4965, 0.8314, 0.715, 0.8836, 0.6564, 0.8824, 0.6564, 0.8314, 0.715, 0.8326, 0.675, 0.1667, 0.5921, 0.1622, 0.5949, 0.1113, 0.6777, 0.1158, 0.6721, 0.06334, 0.6062, 0.05977, 0.62, 0.02754, 0.6618, 0.02981, 0.8748, 0.8326, 0.8162, 0.8314, 0.8077, 0.7794, 0.8544, 0.7803, 0.4136, 0.8314, 0.3549, 0.8326, 0.3754, 0.7803, 0.4221, 0.7794, 0.4965, 0.8314, 0.4136, 0.8314, 0.4221, 0.7794, 0.4881, 0.7794, 0.6564, 0.8314, 0.5734, 0.8314, 0.5819, 0.7794, 0.6479, 0.7794, 0.8162, 0.8314, 0.7332, 0.8314, 0.7417, 0.7794, 0.8077, 0.7794, 0.6777, 0.1158, 0.5949, 0.1113, 0.6062, 0.05977, 0.6721, 0.06334, 0.5552, 0.8326, 0.4965, 0.8314, 0.4881, 0.7794, 0.5347, 0.7803, 0.6358, 0.7464, 0.5939, 0.7464, 0.5939, 0.729, 0.6358, 0.729, 0.9506, 0.07508, 0.9506, 0.009077, 0.9797, 0.02111, 0.9797, 0.06305, 0.9697, 0.9031, 0.9697, 0.9691, 0.9407, 0.957, 0.9407, 0.9151, 0.9826, 0.1165, 0.9826, 0.1825, 0.9535, 0.1704, 0.9535, 0.1285, 0.9407, 0.8849, 0.9407, 0.8189, 0.9697, 0.8309, 0.9697, 0.8729, 0.4881, 0.7794, 0.4221, 0.7794, 0.4341, 0.7464, 0.476, 0.7464, 0.6479, 0.7794, 0.5819, 0.7794, 0.5939, 0.7464, 0.6358, 0.7464, 0.8077, 0.7794, 0.7417, 0.7794, 0.7537, 0.7464, 0.7956, 0.7464, 0.2264, 0.7878, 0.2264, 0.8297, 0.2192, 0.8327, 0.2192, 0.7848, 0.7956, 0.7464, 0.7537, 0.7464, 0.7537, 0.729, 0.7956, 0.729, 0.6618, 0.02981, 0.62, 0.02754, 0.6209, 0.01009, 0.6628, 0.01235, 0.5057, 0.747, 0.476, 0.7464, 0.476, 0.729, 0.5057, 0.7296, 0.6655, 0.747, 0.6358, 0.7464, 0.6358, 0.729, 0.6655, 0.7296, 0.62, 0.02754, 0.5903, 0.02653, 0.5913, 0.009077, 0.6209, 0.01009, 0.4341, 0.7464, 0.4044, 0.747, 0.4044, 0.7296, 0.4341, 0.729, 0.476, 0.7464, 0.4341, 0.7464, 0.4341, 0.729, 0.476, 0.729, 0.2347, 0.5202, 0.234, 0.5541, 0.2311, 0.5541, 0.2318, 0.5202, 0.2979, 0.7581, 0.256, 0.7581, 0.253, 0.7509, 0.3009, 0.7509, 0.3276, 0.7878, 0.2979, 0.7581, 0.3009, 0.7509, 0.3348, 0.7848, 0.2979, 0.8594, 0.3276, 0.8297, 0.3348, 0.8327, 0.3009, 0.8666, 0.2264, 0.8297, 0.256, 0.8594, 0.253, 0.8666, 0.2192, 0.8327, 0.256, 0.7581, 0.2264, 0.7878, 0.2192, 0.7848, 0.253, 0.7509, 0.3276, 0.8297, 0.3276, 0.7878, 0.3348, 0.7848, 0.3348, 0.8327, 0.256, 0.8594, 0.2979, 0.8594, 0.3009, 0.8666, 0.253, 0.8666, 0.9146, 0.58, 0.8808, 0.6139, 0.8785, 0.6083, 0.9091, 0.5777, 0.9372, 0.3126, 0.9376, 0.3464, 0.9346, 0.3464, 0.9343, 0.3125, 0.8959, 0.8851, 0.8963, 0.919, 0.8934, 0.9189, 0.893, 0.8851, 0.8963, 0.8372, 0.8959, 0.8851, 0.893, 0.8851, 0.8934, 0.8372, 0.234, 0.5541, 0.234, 0.602, 0.2311, 0.602, 0.2311, 0.5541, 0.234, 0.654, 0.234, 0.7019, 0.2311, 0.7019, 0.2311, 0.654, 0.9376, 0.2647, 0.9372, 0.3126, 0.9343, 0.3125, 0.9346, 0.2646, 0.234, 0.602, 0.2347, 0.6358, 0.2318, 0.6358, 0.2311, 0.602, 0.8188, 0.6322, 0.8184, 0.6755, 0.799, 0.6753, 0.7993, 0.632, 0.8808, 0.4982, 0.9146, 0.5321, 0.9091, 0.5344, 0.8785, 0.5038, 0.799, 0.58, 0.799, 0.5321, 0.8045, 0.5344, 0.8045, 0.5777, 0.8808, 0.6139, 0.8329, 0.6139, 0.8351, 0.6083, 0.8785, 0.6083, 0.9146, 0.5321, 0.9146, 0.58, 0.9091, 0.5777, 0.9091, 0.5344, 0.8329, 0.4982, 0.8808, 0.4982, 0.8785, 0.5038, 0.8351, 0.5038, 0.799, 0.5321, 0.8329, 0.4982, 0.8351, 0.5038, 0.8045, 0.5344, 0.8329, 0.6139, 0.799, 0.58, 0.8045, 0.5777, 0.8351, 0.6083, 0.8855, 0.2646, 0.9161, 0.2953, 0.9143, 0.296, 0.8847, 0.2664, 0.2723, 0.5508, 0.2723, 0.5941, 0.2529, 0.5941, 0.2529, 0.5508, 0.9729, 0.2006, 0.9729, 0.244, 0.9535, 0.244, 0.9535, 0.2006, 0.8567, 0.6322, 0.8563, 0.6755, 0.8369, 0.6753, 0.8373, 0.632, 0.2723, 0.5941, 0.2729, 0.6248, 0.2535, 0.6248, 0.2529, 0.5941, 0.2729, 0.5202, 0.2723, 0.5508, 0.2529, 0.5508, 0.2535, 0.5202, 0.8563, 0.6755, 0.8567, 0.7061, 0.8373, 0.706, 0.8369, 0.6753, 0.8184, 0.6755, 0.8188, 0.7061, 0.7993, 0.706, 0.799, 0.6753, 0.2917, 0.5498, 0.2911, 0.5202, 0.3263, 0.5202, 0.3269, 0.5498, 0.8115, 0.2953, 0.8421, 0.2646, 0.8429, 0.2664, 0.8133, 0.296, 0.8421, 0.3692, 0.8115, 0.3386, 0.8133, 0.3379, 0.8429, 0.3675, 0.8855, 0.3692, 0.8421, 0.3692, 0.8429, 0.3675, 0.8847, 0.3675, 0.9161, 0.2953, 0.9161, 0.3386, 0.9143, 0.3379, 0.9143, 0.296, 0.8421, 0.2646, 0.8855, 0.2646, 0.8847, 0.2664, 0.8429, 0.2664, 0.8115, 0.3386, 0.8115, 0.2953, 0.8133, 0.296, 0.8133, 0.3379, 0.9161, 0.3386, 0.8855, 0.3692, 0.8847, 0.3675, 0.9143, 0.3379, 0.3202, 0.9143, 0.3202, 0.9562, 0.3141, 0.9536, 0.3141, 0.9169, 0.2911, 0.6213, 0.2917, 0.5917, 0.3269, 0.5917, 0.3263, 0.6213, 0.9759, 0.7711, 0.9762, 0.8007, 0.941, 0.8004, 0.9407, 0.7708, 0.9101, 0.6742, 0.9104, 0.7038, 0.8752, 0.7035, 0.8749, 0.6739, 0.9104, 0.6323, 0.9101, 0.6742, 0.8749, 0.6739, 0.8752, 0.632, 0.2917, 0.5917, 0.2917, 0.5498, 0.3269, 0.5498, 0.3269, 0.5917, 0.9909, 0.2646, 0.9909, 0.3065, 0.9557, 0.3065, 0.9557, 0.2646, 0.9762, 0.7293, 0.9759, 0.7711, 0.9407, 0.7708, 0.941, 0.729, 0.2253, 0.9536, 0.2253, 0.9169, 0.2513, 0.8909, 0.2881, 0.8909, 0.3141, 0.9169, 0.3141, 0.9536, 0.2881, 0.9796, 0.2513, 0.9796, 0.2488, 0.8847, 0.2906, 0.8847, 0.2881, 0.8909, 0.2513, 0.8909, 0.2192, 0.9562, 0.2192, 0.9143, 0.2253, 0.9169, 0.2253, 0.9536, 0.3202, 0.9562, 0.2906, 0.9858, 0.2881, 0.9796, 0.3141, 0.9536, 0.2906, 0.8847, 0.3202, 0.9143, 0.3141, 0.9169, 0.2881, 0.8909, 0.2192, 0.9143, 0.2488, 0.8847, 0.2513, 0.8909, 0.2253, 0.9169, 0.2488, 0.9858, 0.2192, 0.9562, 0.2253, 0.9536, 0.2513, 0.9796, 0.2906, 0.9858, 0.2488, 0.9858, 0.2513, 0.9796, 0.2881, 0.9796])
me_cube.materials.append(mat_material)
me_cube.use_mirror_vertex_groups = False
me_cube.update()

# ---- objects
ob_cube = bpy.data.objects.new('Cube', me_cube)

# ---- transforms, parenting, visibility, modifiers, constraints
ob_cube.location = (0.0, 0.0, 0.0)
ob_cube.lock_rotations_4d = False
ob_cube.empty_display_type = 'ARROWS'
ob_cube.lineart.crease_threshold = 0.0

# ---- collection membership
col_collection.objects.link(ob_cube)

# ---- scene / render settings (as saved in the file)
scene.frame_start = 1; scene.frame_end = 250; scene.frame_set(1)
scene.render.engine = 'BLENDER_EEVEE_NEXT'
scene.cycles.sampling_pattern = 'TABULATED_SOBOL'
bpy.context.view_layer.update()

# ---- added for rendering (the .blend has no active camera and no usable light): camera, sun
cam_auto = bpy.data.cameras.new('AutoCamera')
cam_auto.lens = 50.0
cam_auto.sensor_width = 36.0
cam_auto.clip_end = 1000.0
ob_auto_camera = bpy.data.objects.new('AutoCamera', cam_auto)
scene.collection.objects.link(ob_auto_camera)
ob_auto_camera.location = (11.9413, -14.3688, 12.5936)
ob_auto_camera.rotation_euler = (1.09748, -7.21219e-08, 0.694738)
scene.camera = ob_auto_camera
light_auto_sun = bpy.data.lights.new('AutoSun', 'SUN')
light_auto_sun.energy = 3.0
light_auto_sun.angle = 0.0523599
ob_auto_sun = bpy.data.objects.new('AutoSun', light_auto_sun)
scene.collection.objects.link(ob_auto_sun)
ob_auto_sun.rotation_euler = (0.872665, 0.174533, 0.523599)
bpy.context.view_layer.update()
